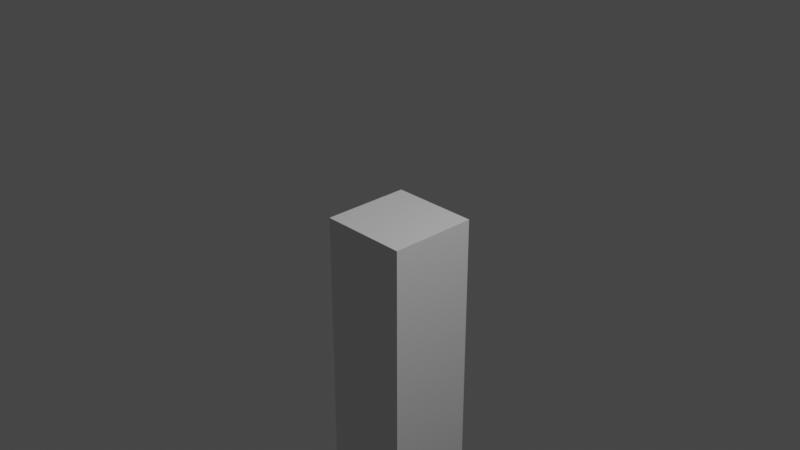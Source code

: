 # Source: Floor.blend  (saved by Blender 3.5.10; exported with 4.5.12 LTS)
import bpy
from mathutils import Matrix  # noqa: F401  (used for matrix-valued properties, if any)

bpy.ops.wm.read_factory_settings(use_empty=True)
scene = bpy.context.scene
scene.name = 'Scene'

# ---- collections
col_collection = bpy.data.collections.new('Collection'); scene.collection.children.link(col_collection)

# ---- materials (node trees are filled in below, after node groups)
mat_material = bpy.data.materials.new('Material')
mat_material.alpha_threshold = 0.0
mat_material.use_transparent_shadow = False
mat_material.roughness = 0.5
mat_material.line_color = (0.0, 0.0, 0.0, 1.0)

# ---- material node trees
mat_material.use_nodes = True; mat_material.node_tree.nodes.clear()
_N = mat_material.node_tree.nodes; _L = mat_material.node_tree.links
n0 = _N.new('ShaderNodeOutputMaterial'); n0.name = 'Material Output'; n0.location = (300, 300)
n1 = _N.new('ShaderNodeBsdfPrincipled'); n1.name = 'Principled BSDF'; n1.location = (10, 300)
n1.distribution = 'GGX'
n1.subsurface_method = 'RANDOM_WALK_SKIN'
n1.inputs[3].default_value = 1.45
n1.inputs[27].default_value = (0.0, 0.0, 0.0, 1.0)
n1.inputs[28].default_value = 1.0
_L.new(n1.outputs[0], n0.inputs[0])
n0.is_active_output = True

# ---- world
world_world = bpy.data.worlds.new('World'); scene.world = world_world
world_world.use_nodes = True; world_world.node_tree.nodes.clear()
_N = world_world.node_tree.nodes; _L = world_world.node_tree.links
n0 = _N.new('ShaderNodeOutputWorld'); n0.name = 'World Output'; n0.location = (300, 300)
n1 = _N.new('ShaderNodeBackground'); n1.name = 'Background'; n1.location = (10, 300)
n1.inputs[0].default_value = (0.05088, 0.05088, 0.05088, 1.0)
_L.new(n1.outputs[0], n0.inputs[0])
n0.is_active_output = True
world_world.color = (0.05088, 0.05088, 0.05088)
world_world.use_sun_shadow = False
world_world.sun_shadow_jitter_overblur = 0.0

# ---- cameras
cam_camera = bpy.data.cameras.new('Camera')
cam_camera.clip_end = 100.0
cam_camera.ortho_scale = 7.314

# ---- lights
light_light = bpy.data.lights.new('Light', 'POINT')
light_light.transmission_factor = 0.0
light_light.energy = 1000.0
light_light.shadow_soft_size = 0.1
light_light.shadow_maximum_resolution = 0.006
light_light.use_absolute_resolution = True

# ---- meshes
me_cube = bpy.data.meshes.new('Cube')
me_cube.from_pydata([(1.0, 1.0, 1.0), (1.0, -1.0, 1.0), (-1.0, 1.0, 1.0), (-1.0, -1.0, 1.0), (-1.0, 1.0, -19.0), (-1.0, -1.0, -19.0), (1.0, 1.0, -19.0), (1.0, -1.0, -19.0)], [], [(0, 2, 3, 1), (1, 7, 6, 0), (2, 4, 5, 3), (3, 5, 7, 1), (4, 6, 7, 5), (0, 6, 4, 2)])
_uv = me_cube.uv_layers.new(name='UVMap')
_uv.uv.foreach_set('vector', [0.625, 0.5, 0.875, 0.5, 0.875, 0.75, 0.625, 0.75, 0.625, 0.75, 0.375, 0.75, 0.375, 0.5, 0.625, 0.5, 0.625, 0.25, 0.375, 0.25, 0.375, 0.0, 0.625, 0.0, 0.625, 1.0, 0.375, 1.0, 0.375, 0.75, 0.625, 0.75, 0.125, 0.5, 0.375, 0.5, 0.375, 0.75, 0.125, 0.75, 0.625, 0.5, 0.375, 0.5, 0.375, 0.25, 0.625, 0.25])
me_cube.materials.append(mat_material)
me_cube.use_mirror_vertex_groups = False
me_cube.update()

# ---- objects
ob_cube = bpy.data.objects.new('Cube', me_cube)
ob_light = bpy.data.objects.new('Light', light_light)
ob_camera = bpy.data.objects.new('Camera', cam_camera)

# ---- transforms, parenting, visibility, modifiers, constraints
ob_cube.location = (0.0, 0.0, -0.5)
ob_cube.scale = (0.5, 0.5, 0.5)
ob_cube.lock_rotations_4d = False
ob_cube.empty_display_type = 'ARROWS'
ob_cube.lineart.crease_threshold = 0.0
ob_light.location = (4.076, 1.005, 5.904)
ob_light.rotation_euler = (0.6503, 0.05522, 1.866)
ob_light.lock_rotations_4d = False
ob_light.empty_display_type = 'ARROWS'
ob_light.color = (0.0, 0.0, 0.0, 0.0)
ob_light.lineart.crease_threshold = 0.0
ob_camera.location = (7.359, -6.926, 4.958)
ob_camera.rotation_euler = (1.109, 0.0, 0.8149)
ob_camera.lock_rotations_4d = False
ob_camera.empty_display_type = 'ARROWS'
ob_camera.color = (0.0, 0.0, 0.0, 0.0)
ob_camera.display_type = 'WIRE'
ob_camera.lineart.crease_threshold = 0.0

# ---- collection membership
col_collection.objects.link(ob_cube)
col_collection.objects.link(ob_light)
col_collection.objects.link(ob_camera)

# ---- scene / render settings (as saved in the file)
scene.camera = ob_camera
scene.frame_start = 1; scene.frame_end = 250; scene.frame_set(1)
scene.render.engine = 'BLENDER_EEVEE_NEXT'
scene.cycles.sampling_pattern = 'TABULATED_SOBOL'
scene.view_settings.view_transform = 'Filmic'
bpy.context.view_layer.update()
